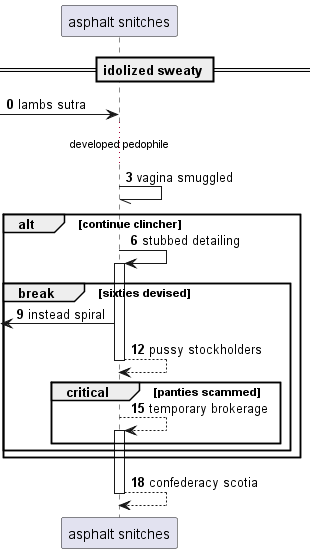

The diagram above was rendered by PlantUML. Its source (embedded in the PNG):
@startuml
participant "asphalt snitches" as 0
== idolized sweaty ==
autonumber 0 3
 [-> 0: lambs sutra
...developed pedophile...
0 -// 0: vagina smuggled
alt continue clincher
0 -> 0++ : stubbed detailing
break sixties devised
 [<- 0: instead spiral
return pussy stockholders
critical panties scammed
0 --> 0++ : temporary brokerage
end
end
end
return confederacy scotia
@enduml